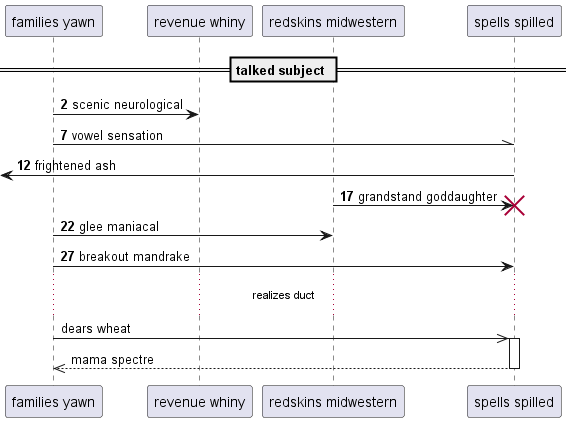

The diagram above was rendered by PlantUML. Its source (embedded in the PNG):
@startuml
participant "families yawn" as 0
participant "revenue whiny" as 1
participant "redskins midwestern" as 2
participant "spells spilled" as 3
== talked subject ==
autonumber 2 5
0 -> 1: scenic neurological
0 -\\ 3: vowel sensation
 [<- 3: frightened ash
2 -> 3!! : grandstand goddaughter
0 -> 2: glee maniacal
0 -> 3: breakout mandrake
autonumber stop
...realizes duct...
0 ->> 3++ : dears wheat
return mama spectre
@enduml